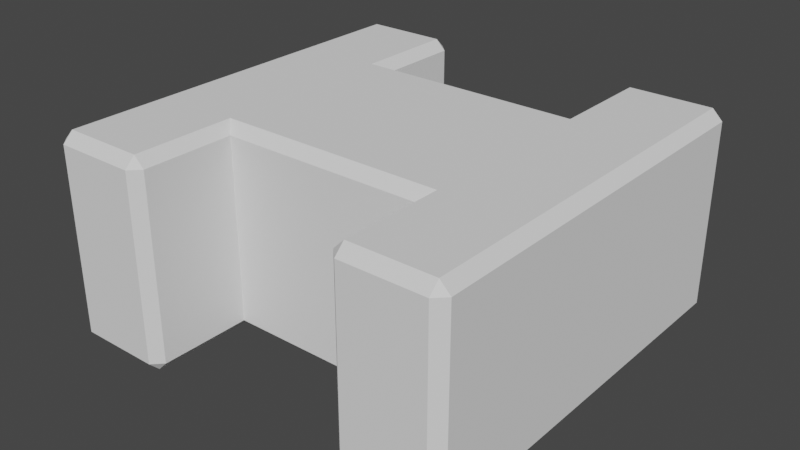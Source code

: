 # Source: iBeamT.blend  (saved by Blender 3.4.6; exported with 4.5.12 LTS)
import bpy
from mathutils import Matrix  # noqa: F401  (used for matrix-valued properties, if any)

bpy.ops.wm.read_factory_settings(use_empty=True)
scene = bpy.context.scene
scene.name = 'Scene'

# ---- collections
col_collection = bpy.data.collections.new('Collection'); scene.collection.children.link(col_collection)

# ---- world
world_world = bpy.data.worlds.new('World'); scene.world = world_world
world_world.use_nodes = True; world_world.node_tree.nodes.clear()
_N = world_world.node_tree.nodes; _L = world_world.node_tree.links
n0 = _N.new('ShaderNodeOutputWorld'); n0.name = 'World Output'; n0.location = (300, 300)
n1 = _N.new('ShaderNodeBackground'); n1.name = 'Background'; n1.location = (10, 300)
n1.inputs[0].default_value = (0.05088, 0.05088, 0.05088, 1.0)
_L.new(n1.outputs[0], n0.inputs[0])
n0.is_active_output = True
world_world.color = (0.05088, 0.05088, 0.05088)
world_world.use_sun_shadow = False
world_world.sun_shadow_jitter_overblur = 0.0

# ---- meshes
me_cube_003 = bpy.data.meshes.new('Cube.003')
me_cube_003.from_pydata([(1.1, -0.9, 5.96e-08), (1.0, -1.0, 0.1), (1.1, -0.9, 2.0), (1.0, -1.0, 1.9), (1.1, 0.9, 5.96e-08), (1.0, 1.0, 0.1), (1.1, 0.9, 2.0), (1.0, 1.0, 1.9), (1.9, -0.9, 5.96e-08), (2.0, -0.9, 0.1), (2.0, -0.9, 1.9), (1.9, -0.9, 2.0), (2.0, 0.9, 0.1), (1.9, 0.9, 5.96e-08), (1.1, -1.9, 5.96e-08), (1.9, 0.9, 2.0), (2.0, 0.9, 1.9), (1.1, 1.9, 5.96e-08), (1.9, 1.9, 5.96e-08), (1.1, 1.9, 2.0), (1.9, 1.9, 2.0), (1.9, 2.0, 0.1), (1.9, 2.0, 1.9), (2.0, 1.9, 0.1), (2.0, 1.9, 1.9), (1.1, -1.9, 2.0), (1.9, -1.9, 5.96e-08), (1.9, -1.9, 2.0), (1.9, -2.0, 1.9), (1.9, -2.0, 0.1), (2.0, -1.9, 0.1), (2.0, -1.9, 1.9), (1.1, -2.0, 0.1), (1.0, -1.9, 0.1), (1.0, 1.9, 0.1), (1.1, 2.0, 0.1), (1.1, 2.0, 1.9), (1.0, 1.9, 1.9), (1.0, -1.9, 1.9), (1.1, -2.0, 1.9), (-1.1, 0.9, 5.96e-08), (-1.0, 1.0, 0.1), (-1.1, 0.9, 2.0), (-1.0, 1.0, 1.9), (-1.1, -0.9, 5.96e-08), (-1.0, -1.0, 0.1), (-1.1, -0.9, 2.0), (-1.0, -1.0, 1.9), (-1.9, 0.9, 5.96e-08), (-2.0, 0.9, 0.1), (-2.0, 0.9, 1.9), (-1.9, 0.9, 2.0), (-2.0, -0.9, 0.1), (-1.9, -0.9, 5.96e-08), (-1.1, 1.9, 5.96e-08), (-1.9, -0.9, 2.0), (-2.0, -0.9, 1.9), (-1.1, -1.9, 5.96e-08), (-1.9, -1.9, 5.96e-08), (-1.1, -1.9, 2.0), (-1.9, -1.9, 2.0), (-1.9, -2.0, 0.1), (-1.9, -2.0, 1.9), (-2.0, -1.9, 0.1), (-2.0, -1.9, 1.9), (-1.1, 1.9, 2.0), (-1.9, 1.9, 5.96e-08), (-1.9, 1.9, 2.0), (-1.9, 2.0, 1.9), (-1.9, 2.0, 0.1), (-2.0, 1.9, 0.1), (-2.0, 1.9, 1.9), (-1.1, 2.0, 0.1), (-1.0, 1.9, 0.1), (-1.0, -1.9, 0.1), (-1.1, -2.0, 0.1), (-1.1, -2.0, 1.9), (-1.0, -1.9, 1.9), (-1.0, 1.9, 1.9), (-1.1, 2.0, 1.9)], [], [(10, 11, 27, 31), (0, 4, 13, 8), (6, 2, 11, 15), (20, 22, 36, 19), (12, 13, 18, 23), (39, 32, 29, 28), (12, 16, 10, 9), (8, 9, 30, 26), (15, 16, 24, 20), (9, 10, 31, 30), (8, 13, 12, 9), (15, 11, 10, 16), (35, 36, 22, 21), (5, 7, 37, 34), (18, 21, 23), (20, 24, 22), (24, 23, 21, 22), (16, 12, 23, 24), (17, 35, 21, 18), (26, 29, 32, 14), (26, 30, 29), (31, 27, 28), (30, 31, 28, 29), (3, 1, 33, 38), (25, 39, 28, 27), (25, 38, 39), (38, 33, 32, 39), (33, 14, 32), (17, 34, 35), (35, 34, 37, 36), (36, 37, 19), (7, 6, 19, 37), (2, 3, 38, 25), (2, 25, 27, 11), (15, 20, 19, 6), (5, 34, 17, 4), (1, 0, 14, 33), (0, 8, 26, 14), (4, 17, 18, 13), (50, 51, 67, 71), (40, 44, 53, 48), (46, 42, 51, 55), (60, 62, 76, 59), (52, 53, 58, 63), (79, 72, 69, 68), (52, 56, 50, 49), (48, 49, 70, 66), (55, 56, 64, 60), (49, 50, 71, 70), (48, 53, 52, 49), (55, 51, 50, 56), (75, 76, 62, 61), (45, 47, 77, 74), (58, 61, 63), (60, 64, 62), (64, 63, 61, 62), (56, 52, 63, 64), (57, 75, 61, 58), (66, 69, 72, 54), (66, 70, 69), (71, 67, 68), (70, 71, 68, 69), (43, 41, 73, 78), (65, 79, 68, 67), (65, 78, 79), (78, 73, 72, 79), (73, 54, 72), (57, 74, 75), (75, 74, 77, 76), (76, 77, 59), (47, 46, 59, 77), (42, 43, 78, 65), (42, 65, 67, 51), (55, 60, 59, 46), (45, 74, 57, 44), (41, 40, 54, 73), (40, 48, 66, 54), (44, 57, 58, 53), (5, 41, 43, 7), (4, 40, 41, 5), (7, 43, 42, 6), (6, 42, 46, 2), (2, 46, 47, 3), (0, 44, 40, 4), (1, 45, 44, 0), (3, 47, 45, 1)])
_uv = me_cube_003.uv_layers.new(name='UVMap')
_uv.uv.foreach_set('vector', [0.6125, 0.9875, 0.625, 0.9875, 0.625, 0.9875, 0.6125, 0.9875, 0.1375, 0.7375, 0.3625, 0.7375, 0.3625, 0.7375, 0.1375, 0.7375, 0.6375, 0.7375, 0.8625, 0.7375, 0.8625, 0.7375, 0.6375, 0.7375, 0.625, 0.7625, 0.6125, 0.75, 0.6125, 0.7375, 0.0, 0.0, 0.3625, 0.75, 0.3625, 0.7375, 0.3625, 0.7375, 0.3625, 0.75, 0.6125, 0.0125, 0.3875, 0.0125, 0.3875, 0.0125, 0.6125, 0.0125, 0.3875, 0.7625, 0.6125, 0.7625, 0.6125, 0.9875, 0.3875, 0.9875, 0.1375, 0.7375, 0.1375, 0.75, 0.1375, 0.75, 0.1375, 0.7375, 0.625, 0.7625, 0.6125, 0.7625, 0.6125, 0.7625, 0.625, 0.7625, 0.3875, 0.9875, 0.6125, 0.9875, 0.6125, 0.9875, 0.3875, 0.9875, 0.1375, 0.7375, 0.3625, 0.7375, 0.3625, 0.75, 0.1375, 0.75, 0.625, 0.7625, 0.625, 0.9875, 0.6125, 0.9875, 0.6125, 0.7625, 0.3875, 0.7375, 0.6125, 0.7375, 0.6125, 0.7375, 0.3875, 0.7375, 0.3875, 0.7375, 0.6125, 0.7375, 0.6125, 0.7375, 0.3875, 0.7375, 0.3625, 0.7375, 0.375, 0.7375, 0.3625, 0.75, 0.625, 0.7625, 0.6125, 0.7625, 0.6125, 0.75, 0.6125, 0.7625, 0.3875, 0.7625, 0.3875, 0.7375, 0.6125, 0.7375, 0.6125, 0.7625, 0.3875, 0.7625, 0.3875, 0.7625, 0.6125, 0.7625, 0.0, 0.0, 0.3875, 0.7375, 0.3875, 0.7375, 0.3625, 0.7375, 0.1375, 0.7375, 0.125, 0.7375, 0.3875, 0.0125, 0.0, 0.0, 0.1375, 0.7375, 0.1375, 0.75, 0.125, 0.7375, 0.6125, 0.0, 0.625, 0.0125, 0.6125, 0.0125, 0.3875, 0.0, 0.6125, 0.0, 0.6125, 0.0125, 0.3875, 0.0125, 0.6125, 0.0125, 0.3875, 0.0125, 0.3875, 0.0125, 0.6125, 0.0125, 0.0, 0.0, 0.6125, 0.0125, 0.6125, 0.0125, 0.625, 0.0125, 0.0, 0.0, 0.0, 0.0, 0.6125, 0.0125, 0.0, 0.0, 0.3875, 0.0125, 0.3875, 0.0125, 0.6125, 0.0125, 0.3875, 0.0125, 0.0, 0.0, 0.3875, 0.0125, 0.0, 0.0, 0.0, 0.0, 0.3875, 0.7375, 0.3875, 0.7375, 0.3875, 0.7375, 0.6125, 0.7375, 0.6125, 0.7375, 0.6125, 0.7375, 0.6125, 0.7375, 0.0, 0.0, 0.6125, 0.7375, 0.6375, 0.7375, 0.0, 0.0, 0.6125, 0.7375, 0.625, 0.0125, 0.6125, 0.0125, 0.0, 0.0, 0.0, 0.0, 0.625, 0.0125, 0.0, 0.0, 0.625, 0.0125, 0.625, 0.9875, 0.625, 0.7625, 0.625, 0.7625, 0.0, 0.0, 0.6375, 0.7375, 0.3875, 0.7375, 0.3875, 0.7375, 0.0, 0.0, 0.3625, 0.7375, 0.3875, 0.0125, 0.1375, 0.7375, 0.0, 0.0, 0.3875, 0.0125, 0.1375, 0.7375, 0.1375, 0.7375, 0.1375, 0.7375, 0.0, 0.0, 0.3625, 0.7375, 0.0, 0.0, 0.3625, 0.7375, 0.3625, 0.7375, 0.6125, 0.9875, 0.625, 0.9875, 0.625, 0.9875, 0.6125, 0.9875, 0.1375, 0.7375, 0.3625, 0.7375, 0.3625, 0.7375, 0.1375, 0.7375, 0.6375, 0.7375, 0.8625, 0.7375, 0.8625, 0.7375, 0.6375, 0.7375, 0.625, 0.7625, 0.6125, 0.75, 0.6125, 0.7375, 0.0, 0.0, 0.3625, 0.75, 0.3625, 0.7375, 0.3625, 0.7375, 0.3625, 0.75, 0.6125, 0.0125, 0.3875, 0.0125, 0.3875, 0.0125, 0.6125, 0.0125, 0.3875, 0.7625, 0.6125, 0.7625, 0.6125, 0.9875, 0.3875, 0.9875, 0.1375, 0.7375, 0.1375, 0.75, 0.1375, 0.75, 0.1375, 0.7375, 0.625, 0.7625, 0.6125, 0.7625, 0.6125, 0.7625, 0.625, 0.7625, 0.3875, 0.9875, 0.6125, 0.9875, 0.6125, 0.9875, 0.3875, 0.9875, 0.1375, 0.7375, 0.3625, 0.7375, 0.3625, 0.75, 0.1375, 0.75, 0.625, 0.7625, 0.625, 0.9875, 0.6125, 0.9875, 0.6125, 0.7625, 0.3875, 0.7375, 0.6125, 0.7375, 0.6125, 0.7375, 0.3875, 0.7375, 0.3875, 0.7375, 0.6125, 0.7375, 0.6125, 0.7375, 0.3875, 0.7375, 0.3625, 0.7375, 0.375, 0.7375, 0.3625, 0.75, 0.625, 0.7625, 0.6125, 0.7625, 0.6125, 0.75, 0.6125, 0.7625, 0.3875, 0.7625, 0.3875, 0.7375, 0.6125, 0.7375, 0.6125, 0.7625, 0.3875, 0.7625, 0.3875, 0.7625, 0.6125, 0.7625, 0.0, 0.0, 0.3875, 0.7375, 0.3875, 0.7375, 0.3625, 0.7375, 0.1375, 0.7375, 0.125, 0.7375, 0.3875, 0.0125, 0.0, 0.0, 0.1375, 0.7375, 0.1375, 0.75, 0.125, 0.7375, 0.6125, 0.0, 0.625, 0.0125, 0.6125, 0.0125, 0.3875, 0.0, 0.6125, 0.0, 0.6125, 0.0125, 0.3875, 0.0125, 0.6125, 0.0125, 0.3875, 0.0125, 0.3875, 0.0125, 0.6125, 0.0125, 0.0, 0.0, 0.6125, 0.0125, 0.6125, 0.0125, 0.625, 0.0125, 0.0, 0.0, 0.0, 0.0, 0.6125, 0.0125, 0.0, 0.0, 0.3875, 0.0125, 0.3875, 0.0125, 0.6125, 0.0125, 0.3875, 0.0125, 0.0, 0.0, 0.3875, 0.0125, 0.0, 0.0, 0.0, 0.0, 0.3875, 0.7375, 0.3875, 0.7375, 0.3875, 0.7375, 0.6125, 0.7375, 0.6125, 0.7375, 0.6125, 0.7375, 0.6125, 0.7375, 0.0, 0.0, 0.6125, 0.7375, 0.6375, 0.7375, 0.0, 0.0, 0.6125, 0.7375, 0.625, 0.0125, 0.6125, 0.0125, 0.0, 0.0, 0.0, 0.0, 0.625, 0.0125, 0.0, 0.0, 0.625, 0.0125, 0.625, 0.9875, 0.625, 0.7625, 0.625, 0.7625, 0.0, 0.0, 0.6375, 0.7375, 0.3875, 0.7375, 0.3875, 0.7375, 0.0, 0.0, 0.3625, 0.7375, 0.3875, 0.0125, 0.1375, 0.7375, 0.0, 0.0, 0.3875, 0.0125, 0.1375, 0.7375, 0.1375, 0.7375, 0.1375, 0.7375, 0.0, 0.0, 0.3625, 0.7375, 0.0, 0.0, 0.3625, 0.7375, 0.3625, 0.7375, 0.3875, 0.7375, 0.3875, 0.0125, 0.6125, 0.0125, 0.6125, 0.7375, 0.3625, 0.7375, 0.1375, 0.7375, 0.3875, 0.0125, 0.3875, 0.7375, 0.6125, 0.7375, 0.6125, 0.0125, 0.625, 0.0125, 0.6375, 0.7375, 0.6375, 0.7375, 0.625, 0.0125, 0.6375, 0.7375, 0.8625, 0.7375, 0.8625, 0.7375, 0.6375, 0.7375, 0.6125, 0.7375, 0.6125, 0.0125, 0.1375, 0.7375, 0.3625, 0.7375, 0.1375, 0.7375, 0.3625, 0.7375, 0.3875, 0.0125, 0.3875, 0.7375, 0.3625, 0.7375, 0.1375, 0.7375, 0.6125, 0.0125, 0.6125, 0.7375, 0.3875, 0.7375, 0.3875, 0.0125])
me_cube_003.update()

# ---- objects
ob_cube = bpy.data.objects.new('Cube', me_cube_003)

# ---- transforms, parenting, visibility, modifiers, constraints
ob_cube.location = (0.0, 0.0, 0.0)

# ---- collection membership
col_collection.objects.link(ob_cube)

# ---- scene / render settings (as saved in the file)
scene.frame_start = 1; scene.frame_end = 250; scene.frame_set(1)
scene.render.engine = 'BLENDER_EEVEE_NEXT'
scene.cycles.sampling_pattern = 'TABULATED_SOBOL'
scene.cycles.use_light_tree = False
scene.view_settings.view_transform = 'Filmic'
bpy.context.view_layer.update()

# ---- added for rendering (the .blend has no active camera and no usable light): camera, sun
cam_auto = bpy.data.cameras.new('AutoCamera')
cam_auto.lens = 50.0
cam_auto.sensor_width = 36.0
cam_auto.clip_end = 1000.0
ob_auto_camera = bpy.data.objects.new('AutoCamera', cam_auto)
scene.collection.objects.link(ob_auto_camera)
ob_auto_camera.location = (5.55135, -6.66162, 5.44108)
ob_auto_camera.rotation_euler = (1.09748, -7.21219e-08, 0.694738)
scene.camera = ob_auto_camera
light_auto_sun = bpy.data.lights.new('AutoSun', 'SUN')
light_auto_sun.energy = 3.0
light_auto_sun.angle = 0.0523599
ob_auto_sun = bpy.data.objects.new('AutoSun', light_auto_sun)
scene.collection.objects.link(ob_auto_sun)
ob_auto_sun.rotation_euler = (0.872665, 0.174533, 0.523599)
bpy.context.view_layer.update()
